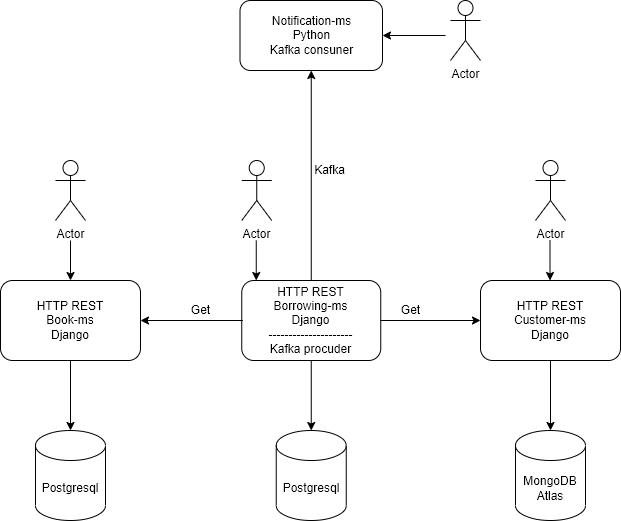

The diagram above was exported from draw.io. Its source (the exported page's mxGraphModel, read from the mxfile embedded in the PNG):
<mxGraphModel dx="1038" dy="575" grid="1" gridSize="10" guides="1" tooltips="1" connect="1" arrows="1" fold="1" page="1" pageScale="1" pageWidth="827" pageHeight="1169" math="0" shadow="0">
  <root>
    <mxCell id="0" />
    <mxCell id="1" parent="0" />
    <mxCell id="EcpI53YxXLogcpc_Z4Fh-1" value="Postgresql" style="shape=cylinder3;whiteSpace=wrap;html=1;boundedLbl=1;backgroundOutline=1;size=15;" parent="1" vertex="1">
      <mxGeometry x="120" y="580" width="70" height="90" as="geometry" />
    </mxCell>
    <mxCell id="EcpI53YxXLogcpc_Z4Fh-4" value="HTTP REST&lt;br&gt;Book-ms&lt;br&gt;Django" style="rounded=1;whiteSpace=wrap;html=1;" parent="1" vertex="1">
      <mxGeometry x="85" y="430" width="140" height="80" as="geometry" />
    </mxCell>
    <mxCell id="EcpI53YxXLogcpc_Z4Fh-5" value="" style="endArrow=classic;html=1;rounded=0;exitX=0.5;exitY=1;exitDx=0;exitDy=0;entryX=0.5;entryY=0;entryDx=0;entryDy=0;entryPerimeter=0;" parent="1" source="EcpI53YxXLogcpc_Z4Fh-4" target="EcpI53YxXLogcpc_Z4Fh-1" edge="1">
      <mxGeometry width="50" height="50" relative="1" as="geometry">
        <mxPoint x="470" y="590" as="sourcePoint" />
        <mxPoint x="520" y="540" as="targetPoint" />
      </mxGeometry>
    </mxCell>
    <mxCell id="EcpI53YxXLogcpc_Z4Fh-6" value="Postgresql" style="shape=cylinder3;whiteSpace=wrap;html=1;boundedLbl=1;backgroundOutline=1;size=15;" parent="1" vertex="1">
      <mxGeometry x="360.75" y="580" width="70" height="90" as="geometry" />
    </mxCell>
    <mxCell id="EcpI53YxXLogcpc_Z4Fh-7" value="HTTP REST&lt;br&gt;Borrowing-ms&lt;br&gt;Django&lt;br&gt;---------------------&lt;br&gt;Kafka procuder" style="rounded=1;whiteSpace=wrap;html=1;" parent="1" vertex="1">
      <mxGeometry x="326.25" y="430" width="139" height="80" as="geometry" />
    </mxCell>
    <mxCell id="EcpI53YxXLogcpc_Z4Fh-8" value="" style="endArrow=classic;html=1;rounded=0;exitX=0.5;exitY=1;exitDx=0;exitDy=0;entryX=0.5;entryY=0;entryDx=0;entryDy=0;entryPerimeter=0;" parent="1" source="EcpI53YxXLogcpc_Z4Fh-7" target="EcpI53YxXLogcpc_Z4Fh-6" edge="1">
      <mxGeometry width="50" height="50" relative="1" as="geometry">
        <mxPoint x="709" y="590" as="sourcePoint" />
        <mxPoint x="759" y="540" as="targetPoint" />
      </mxGeometry>
    </mxCell>
    <mxCell id="EcpI53YxXLogcpc_Z4Fh-9" value="MongoDB&lt;br&gt;Atlas" style="shape=cylinder3;whiteSpace=wrap;html=1;boundedLbl=1;backgroundOutline=1;size=15;" parent="1" vertex="1">
      <mxGeometry x="600" y="580" width="70" height="90" as="geometry" />
    </mxCell>
    <mxCell id="EcpI53YxXLogcpc_Z4Fh-10" value="HTTP REST&lt;br&gt;Customer-ms&lt;br&gt;Django" style="rounded=1;whiteSpace=wrap;html=1;" parent="1" vertex="1">
      <mxGeometry x="565" y="430" width="140" height="80" as="geometry" />
    </mxCell>
    <mxCell id="EcpI53YxXLogcpc_Z4Fh-11" value="" style="endArrow=classic;html=1;rounded=0;exitX=0.5;exitY=1;exitDx=0;exitDy=0;entryX=0.5;entryY=0;entryDx=0;entryDy=0;entryPerimeter=0;" parent="1" source="EcpI53YxXLogcpc_Z4Fh-10" target="EcpI53YxXLogcpc_Z4Fh-9" edge="1">
      <mxGeometry width="50" height="50" relative="1" as="geometry">
        <mxPoint x="950" y="590" as="sourcePoint" />
        <mxPoint x="1000" y="540" as="targetPoint" />
      </mxGeometry>
    </mxCell>
    <mxCell id="EcpI53YxXLogcpc_Z4Fh-12" value="Notification-ms&lt;br&gt;Python&lt;br&gt;Kafka consuner" style="rounded=1;whiteSpace=wrap;html=1;" parent="1" vertex="1">
      <mxGeometry x="324.5" y="150" width="142.5" height="70" as="geometry" />
    </mxCell>
    <mxCell id="EcpI53YxXLogcpc_Z4Fh-13" value="" style="endArrow=classic;html=1;rounded=0;entryX=1;entryY=0.5;entryDx=0;entryDy=0;exitX=0.008;exitY=0.5;exitDx=0;exitDy=0;exitPerimeter=0;" parent="1" source="EcpI53YxXLogcpc_Z4Fh-7" target="EcpI53YxXLogcpc_Z4Fh-4" edge="1">
      <mxGeometry width="50" height="50" relative="1" as="geometry">
        <mxPoint x="490" y="490" as="sourcePoint" />
        <mxPoint x="540" y="440" as="targetPoint" />
      </mxGeometry>
    </mxCell>
    <mxCell id="EcpI53YxXLogcpc_Z4Fh-14" value="" style="endArrow=classic;html=1;rounded=0;entryX=0;entryY=0.5;entryDx=0;entryDy=0;exitX=1;exitY=0.5;exitDx=0;exitDy=0;" parent="1" source="EcpI53YxXLogcpc_Z4Fh-7" target="EcpI53YxXLogcpc_Z4Fh-10" edge="1">
      <mxGeometry width="50" height="50" relative="1" as="geometry">
        <mxPoint x="470" y="470" as="sourcePoint" />
        <mxPoint x="230" y="485" as="targetPoint" />
      </mxGeometry>
    </mxCell>
    <mxCell id="EcpI53YxXLogcpc_Z4Fh-16" value="" style="endArrow=classic;html=1;rounded=0;" parent="1" source="EcpI53YxXLogcpc_Z4Fh-7" target="EcpI53YxXLogcpc_Z4Fh-12" edge="1">
      <mxGeometry width="50" height="50" relative="1" as="geometry">
        <mxPoint x="380" y="400" as="sourcePoint" />
        <mxPoint x="430" y="350" as="targetPoint" />
      </mxGeometry>
    </mxCell>
    <mxCell id="EcpI53YxXLogcpc_Z4Fh-17" value="Kafka" style="text;html=1;align=center;verticalAlign=middle;resizable=0;points=[];autosize=1;strokeColor=none;fillColor=none;" parent="1" vertex="1">
      <mxGeometry x="389" y="310" width="50" height="20" as="geometry" />
    </mxCell>
    <mxCell id="EcpI53YxXLogcpc_Z4Fh-18" value="Get" style="text;html=1;align=center;verticalAlign=middle;resizable=0;points=[];autosize=1;strokeColor=none;fillColor=none;" parent="1" vertex="1">
      <mxGeometry x="270" y="450" width="30" height="20" as="geometry" />
    </mxCell>
    <mxCell id="EcpI53YxXLogcpc_Z4Fh-19" value="Get" style="text;html=1;align=center;verticalAlign=middle;resizable=0;points=[];autosize=1;strokeColor=none;fillColor=none;" parent="1" vertex="1">
      <mxGeometry x="480" y="450" width="30" height="20" as="geometry" />
    </mxCell>
    <mxCell id="QXwLP9B76H92XqVMRJlF-1" value="Actor" style="shape=umlActor;verticalLabelPosition=bottom;verticalAlign=top;html=1;outlineConnect=0;" vertex="1" parent="1">
      <mxGeometry x="140" y="310" width="30" height="60" as="geometry" />
    </mxCell>
    <mxCell id="QXwLP9B76H92XqVMRJlF-2" value="Actor" style="shape=umlActor;verticalLabelPosition=bottom;verticalAlign=top;html=1;outlineConnect=0;" vertex="1" parent="1">
      <mxGeometry x="620" y="310" width="30" height="60" as="geometry" />
    </mxCell>
    <mxCell id="QXwLP9B76H92XqVMRJlF-3" value="Actor" style="shape=umlActor;verticalLabelPosition=bottom;verticalAlign=top;html=1;outlineConnect=0;" vertex="1" parent="1">
      <mxGeometry x="326.25" y="310" width="30" height="60" as="geometry" />
    </mxCell>
    <mxCell id="QXwLP9B76H92XqVMRJlF-6" value="Actor" style="shape=umlActor;verticalLabelPosition=bottom;verticalAlign=top;html=1;outlineConnect=0;" vertex="1" parent="1">
      <mxGeometry x="535" y="150" width="30" height="60" as="geometry" />
    </mxCell>
    <mxCell id="QXwLP9B76H92XqVMRJlF-7" value="" style="endArrow=classic;html=1;rounded=0;entryX=0.5;entryY=0;entryDx=0;entryDy=0;" edge="1" parent="1" target="EcpI53YxXLogcpc_Z4Fh-4">
      <mxGeometry width="50" height="50" relative="1" as="geometry">
        <mxPoint x="155" y="390" as="sourcePoint" />
        <mxPoint x="440" y="370" as="targetPoint" />
      </mxGeometry>
    </mxCell>
    <mxCell id="QXwLP9B76H92XqVMRJlF-9" value="" style="endArrow=classic;html=1;rounded=0;entryX=0.5;entryY=0;entryDx=0;entryDy=0;" edge="1" parent="1">
      <mxGeometry width="50" height="50" relative="1" as="geometry">
        <mxPoint x="340.75" y="390" as="sourcePoint" />
        <mxPoint x="340.75" y="430" as="targetPoint" />
      </mxGeometry>
    </mxCell>
    <mxCell id="QXwLP9B76H92XqVMRJlF-10" value="" style="endArrow=classic;html=1;rounded=0;entryX=0.5;entryY=0;entryDx=0;entryDy=0;" edge="1" parent="1">
      <mxGeometry width="50" height="50" relative="1" as="geometry">
        <mxPoint x="634.5" y="390" as="sourcePoint" />
        <mxPoint x="634.5" y="430" as="targetPoint" />
      </mxGeometry>
    </mxCell>
    <mxCell id="QXwLP9B76H92XqVMRJlF-12" value="" style="endArrow=classic;html=1;rounded=0;entryX=1;entryY=0.5;entryDx=0;entryDy=0;" edge="1" parent="1" target="EcpI53YxXLogcpc_Z4Fh-12">
      <mxGeometry width="50" height="50" relative="1" as="geometry">
        <mxPoint x="530" y="185" as="sourcePoint" />
        <mxPoint x="185" y="460" as="targetPoint" />
      </mxGeometry>
    </mxCell>
  </root>
</mxGraphModel>